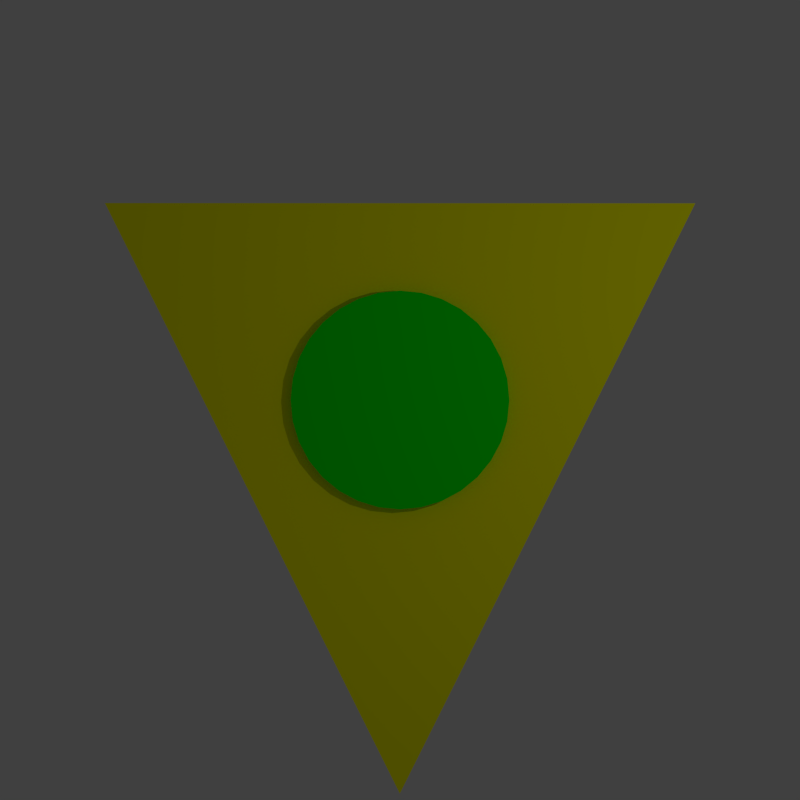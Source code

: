# Source: Pustule.blend  (saved by Blender 2.76.0; exported with 4.5.12 LTS)
import bpy
from mathutils import Matrix  # noqa: F401  (used for matrix-valued properties, if any)

bpy.ops.wm.read_factory_settings(use_empty=True)
scene = bpy.context.scene
scene.name = 'Scene'

# ---- collections
col_collection_1 = bpy.data.collections.new('Collection 1'); scene.collection.children.link(col_collection_1)

# ---- materials (node trees are filled in below, after node groups)
mat_body = bpy.data.materials.new('Body')
mat_body.alpha_threshold = 0.0
mat_body.use_transparent_shadow = False
mat_body.preview_render_type = 'FLAT'
mat_body.diffuse_color = (1.0, 1.0, 0.0, 1.0)
mat_body.roughness = 0.5
mat_accent = bpy.data.materials.new('Accent')
mat_accent.alpha_threshold = 0.0
mat_accent.use_transparent_shadow = False
mat_accent.diffuse_color = (0.0, 1.0, 0.0, 1.0)
mat_accent.roughness = 0.5

# ---- material node trees

# ---- world
world_world = bpy.data.worlds.new('World'); scene.world = world_world
world_world.color = (0.05088, 0.05088, 0.05088)
world_world.use_sun_shadow = False
world_world.sun_shadow_jitter_overblur = 0.0
world_world.cycles.sampling_method = 'MANUAL'
world_world.cycles.sample_map_resolution = 256

# ---- cameras
cam_camera = bpy.data.cameras.new('Camera')
cam_camera.type = 'ORTHO'
cam_camera.clip_end = 100.0
cam_camera.lens = 35.0
cam_camera.sensor_width = 32.0
cam_camera.sensor_height = 18.0
cam_camera.ortho_scale = 7.314
cam_camera.dof.focus_distance = 0.0
cam_camera.dof.aperture_fstop = 128.0

# ---- lights
light_lamp = bpy.data.lights.new('Lamp', 'POINT')
light_lamp.transmission_factor = 0.0
light_lamp.cutoff_distance = 30.0
light_lamp.energy = 100.0
light_lamp.shadow_buffer_clip_start = 1.001
light_lamp.shadow_soft_size = 0.1
light_lamp.shadow_maximum_resolution = 0.006
light_lamp.use_absolute_resolution = True
light_lamp.cycles.use_multiple_importance_sampling = False

# ---- meshes
me_plane = bpy.data.meshes.new('Plane')
me_plane.from_pydata([(-5.033e-08, -0.3333, 0.03333), (0.06503, -0.3269, 0.03333), (0.1276, -0.308, 0.03333), (0.1852, -0.2772, 0.03333), (0.2357, -0.2357, 0.03333), (0.2772, -0.1852, 0.03333), (0.308, -0.1276, 0.03333), (0.3269, -0.06503, 0.03333), (0.3333, -7.55e-08, 0.03333), (0.3269, 0.06503, 0.03333), (0.308, 0.1276, 0.03333), (0.2772, 0.1852, 0.03333), (0.2357, 0.2357, 0.03333), (0.1852, 0.2772, 0.03333), (0.1276, 0.308, 0.03333), (0.06503, 0.3269, 0.03333), (-5.828e-08, 0.3333, 0.03333), (-0.06503, 0.3269, 0.03333), (-0.1276, 0.308, 0.03333), (-0.1852, 0.2772, 0.03333), (-0.2357, 0.2357, 0.03333), (-0.2772, 0.1852, 0.03333), (-0.308, 0.1276, 0.03333), (-0.3269, 0.06503, 0.03333), (-0.3333, -2.715e-07, 0.03333), (-0.3269, -0.06503, 0.03333), (-0.308, -0.1276, 0.03333), (-0.2772, -0.1852, 0.03333), (-0.2357, -0.2357, 0.03333), (-0.1852, -0.2772, 0.03333), (-0.1276, -0.308, 0.03333), (-0.06503, -0.3269, 0.03333), (3.958e-08, -7.947e-08, 0.03333), (0.9, -0.6, 0.0), (0.0, 1.2, 0.0), (-0.9, -0.6, 0.0)], [], [(9, 8, 32), (23, 22, 32), (10, 9, 32), (24, 23, 32), (11, 10, 32), (25, 24, 32), (12, 11, 32), (26, 25, 32), (13, 12, 32), (27, 26, 32), (14, 13, 32), (1, 0, 32), (28, 27, 32), (15, 14, 32), (2, 1, 32), (29, 28, 32), (16, 15, 32), (3, 2, 32), (30, 29, 32), (17, 16, 32), (4, 3, 32), (31, 30, 32), (18, 17, 32), (5, 4, 32), (0, 31, 32), (19, 18, 32), (6, 5, 32), (20, 19, 32), (7, 6, 32), (21, 20, 32), (8, 7, 32), (22, 21, 32), (33, 34, 35)])
me_plane.polygons.foreach_set('material_index', [1, 1, 1, 1, 1, 1, 1, 1, 1, 1, 1, 1, 1, 1, 1, 1, 1, 1, 1, 1, 1, 1, 1, 1, 1, 1, 1, 1, 1, 1, 1, 1, 0])
me_plane.materials.append(mat_body)
me_plane.materials.append(mat_accent)
me_plane.use_remesh_preserve_volume = False
me_plane.use_remesh_preserve_attributes = False
me_plane.use_mirror_vertex_groups = False
me_plane.update()

# ---- objects
ob_ship = bpy.data.objects.new('Ship', me_plane)
ob_lamp = bpy.data.objects.new('Lamp', light_lamp)
ob_camera = bpy.data.objects.new('Camera', cam_camera)

# ---- transforms, parenting, visibility, modifiers, constraints
ob_ship.location = (0.0, 0.0, 0.0)
ob_ship.rotation_euler = (0.0, -0.0, -3.142)
ob_ship.scale = (3.0, 3.0, 3.0)
ob_ship.lineart.crease_threshold = 0.0
ob_lamp.location = (4.076, 1.005, 5.904)
ob_lamp.rotation_euler = (0.6503, 0.05522, 1.866)
ob_lamp.lock_rotations_4d = False
ob_lamp.empty_display_type = 'ARROWS'
ob_lamp.color = (0.0, 0.0, 0.0, 0.0)
ob_lamp.lineart.crease_threshold = 0.0
ob_camera.location = (0.0, 0.0, 7.0)
ob_camera.lock_rotations_4d = False
ob_camera.empty_display_type = 'ARROWS'
ob_camera.color = (0.0, 0.0, 0.0, 0.0)
ob_camera.display_type = 'WIRE'
ob_camera.lineart.crease_threshold = 0.0

# ---- collection membership
col_collection_1.objects.link(ob_ship)
col_collection_1.objects.link(ob_lamp)
col_collection_1.objects.link(ob_camera)

# ---- scene / render settings (as saved in the file)
scene.camera = ob_camera
scene.frame_start = 0; scene.frame_end = 15; scene.frame_set(8)
scene.render.engine = 'BLENDER_EEVEE_NEXT'
scene.render.resolution_x = 64
scene.render.resolution_y = 64
scene.render.dither_intensity = 0.0
scene.render.film_transparent = True
scene.cycles.use_denoising = False
scene.cycles.samples = 10
scene.cycles.sampling_pattern = 'TABULATED_SOBOL'
scene.cycles.light_sampling_threshold = 0.0
scene.cycles.use_adaptive_sampling = False
scene.cycles.use_light_tree = False
scene.cycles.blur_glossy = 0.0
scene.cycles.pixel_filter_type = 'GAUSSIAN'
scene.cycles.sample_clamp_indirect = 0.0
scene.view_settings.view_transform = 'Standard'
bpy.context.view_layer.update()

